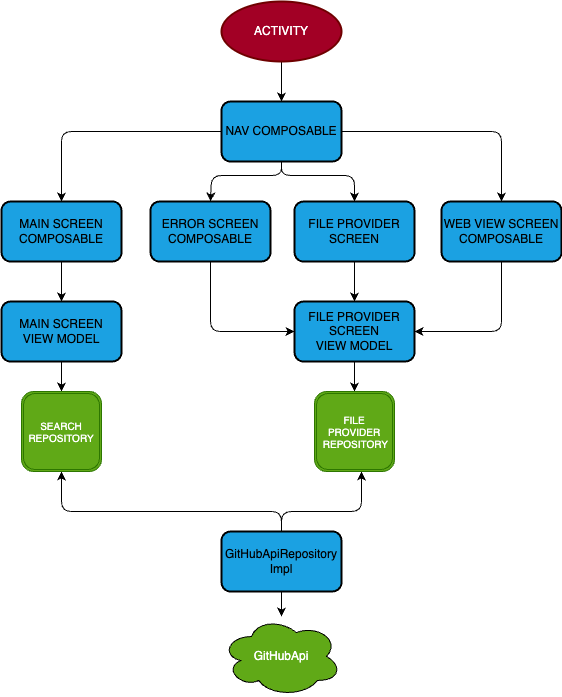

The diagram above was exported from draw.io. Its source (the exported page's mxGraphModel, read from the mxfile embedded in the PNG):
<mxGraphModel dx="650" dy="832" grid="0" gridSize="10" guides="1" tooltips="1" connect="1" arrows="1" fold="1" page="1" pageScale="1" pageWidth="583" pageHeight="827" background="#FFFFFF" math="0" shadow="0">
  <root>
    <mxCell id="0" />
    <mxCell id="1" parent="0" />
    <mxCell id="4" style="edgeStyle=none;html=1;exitX=0;exitY=0.5;exitDx=0;exitDy=0;entryX=0.5;entryY=0;entryDx=0;entryDy=0;fontSize=12;" parent="1" source="6" target="8" edge="1">
      <mxGeometry relative="1" as="geometry">
        <Array as="points">
          <mxPoint x="72" y="196" />
        </Array>
      </mxGeometry>
    </mxCell>
    <mxCell id="5" style="edgeStyle=none;html=1;exitX=1;exitY=0.5;exitDx=0;exitDy=0;fontSize=10;entryX=0.5;entryY=0;entryDx=0;entryDy=0;" parent="1" source="6" target="14" edge="1">
      <mxGeometry relative="1" as="geometry">
        <mxPoint x="532.0000000000002" y="195.52631578947376" as="targetPoint" />
        <Array as="points">
          <mxPoint x="512" y="196" />
        </Array>
      </mxGeometry>
    </mxCell>
    <mxCell id="28" style="edgeStyle=none;html=1;exitX=0.5;exitY=1;exitDx=0;exitDy=0;entryX=0.5;entryY=0;entryDx=0;entryDy=0;" parent="1" source="6" target="12" edge="1">
      <mxGeometry relative="1" as="geometry">
        <Array as="points">
          <mxPoint x="292" y="240" />
          <mxPoint x="222" y="240" />
        </Array>
      </mxGeometry>
    </mxCell>
    <mxCell id="29" style="edgeStyle=none;html=1;exitX=0.5;exitY=1;exitDx=0;exitDy=0;entryX=0.5;entryY=0;entryDx=0;entryDy=0;" parent="1" source="6" target="23" edge="1">
      <mxGeometry relative="1" as="geometry">
        <Array as="points">
          <mxPoint x="292" y="240" />
          <mxPoint x="365" y="240" />
        </Array>
      </mxGeometry>
    </mxCell>
    <mxCell id="6" value="NAV COMPOSABLE" style="rounded=1;whiteSpace=wrap;html=1;strokeWidth=2;fillWeight=4;hachureGap=8;hachureAngle=45;fillColor=#1ba1e2;shadow=0;fillStyle=solid;strokeColor=default;" parent="1" vertex="1">
      <mxGeometry x="232" y="166" width="120" height="60" as="geometry" />
    </mxCell>
    <mxCell id="7" style="edgeStyle=none;html=1;exitX=0.5;exitY=1;exitDx=0;exitDy=0;entryX=0.5;entryY=0;entryDx=0;entryDy=0;fontSize=12;" parent="1" source="8" target="16" edge="1">
      <mxGeometry relative="1" as="geometry" />
    </mxCell>
    <mxCell id="8" value="MAIN SCREEN COMPOSABLE" style="rounded=1;whiteSpace=wrap;html=1;strokeWidth=2;fillWeight=4;hachureGap=8;hachureAngle=45;fillColor=#1ba1e2;shadow=0;fillStyle=solid;strokeColor=default;" parent="1" vertex="1">
      <mxGeometry x="12" y="266" width="120" height="60" as="geometry" />
    </mxCell>
    <mxCell id="9" style="edgeStyle=none;html=1;exitX=0.5;exitY=1;exitDx=0;exitDy=0;entryX=0.5;entryY=0;entryDx=0;entryDy=0;fontSize=12;" parent="1" source="10" target="6" edge="1">
      <mxGeometry relative="1" as="geometry" />
    </mxCell>
    <mxCell id="10" value="ACTIVITY" style="ellipse;whiteSpace=wrap;html=1;strokeWidth=2;fillWeight=2;hachureGap=8;fillColor=#a20025;fillStyle=solid;shadow=0;strokeColor=#6F0000;fontColor=#ffffff;" parent="1" vertex="1">
      <mxGeometry x="232" y="66" width="120" height="60" as="geometry" />
    </mxCell>
    <mxCell id="11" style="edgeStyle=none;html=1;exitX=0.5;exitY=1;exitDx=0;exitDy=0;entryX=0;entryY=0.5;entryDx=0;entryDy=0;fontSize=10;" parent="1" source="12" target="25" edge="1">
      <mxGeometry relative="1" as="geometry">
        <Array as="points">
          <mxPoint x="221" y="396" />
        </Array>
      </mxGeometry>
    </mxCell>
    <mxCell id="12" value="ERROR SCREEN COMPOSABLE" style="rounded=1;whiteSpace=wrap;html=1;strokeWidth=2;fillWeight=4;hachureGap=8;hachureAngle=45;fillColor=#1ba1e2;shadow=0;fillStyle=solid;strokeColor=default;" parent="1" vertex="1">
      <mxGeometry x="161" y="266" width="120" height="60" as="geometry" />
    </mxCell>
    <mxCell id="13" style="edgeStyle=none;html=1;exitX=0.5;exitY=1;exitDx=0;exitDy=0;entryX=1;entryY=0.5;entryDx=0;entryDy=0;fontSize=10;" parent="1" source="14" target="25" edge="1">
      <mxGeometry relative="1" as="geometry">
        <Array as="points">
          <mxPoint x="512" y="396" />
        </Array>
      </mxGeometry>
    </mxCell>
    <mxCell id="14" value="WEB VIEW SCREEN COMPOSABLE" style="rounded=1;whiteSpace=wrap;html=1;strokeWidth=2;fillWeight=4;hachureGap=8;hachureAngle=45;fillColor=#1ba1e2;shadow=0;fillStyle=solid;strokeColor=default;" parent="1" vertex="1">
      <mxGeometry x="452" y="266" width="120" height="60" as="geometry" />
    </mxCell>
    <mxCell id="15" style="edgeStyle=none;html=1;exitX=0.5;exitY=1;exitDx=0;exitDy=0;entryX=0.5;entryY=0;entryDx=0;entryDy=0;fontSize=10;" parent="1" source="16" target="26" edge="1">
      <mxGeometry relative="1" as="geometry" />
    </mxCell>
    <mxCell id="16" value="MAIN SCREEN&lt;br&gt;VIEW MODEL" style="rounded=1;whiteSpace=wrap;html=1;strokeWidth=2;fillWeight=4;hachureGap=8;hachureAngle=45;fillColor=#1ba1e2;shadow=0;glass=0;fillStyle=solid;strokeColor=default;" parent="1" vertex="1">
      <mxGeometry x="12" y="366" width="120" height="60" as="geometry" />
    </mxCell>
    <mxCell id="17" style="edgeStyle=none;html=1;exitX=0.5;exitY=1;exitDx=0;exitDy=0;fontSize=12;" parent="1" source="20" target="21" edge="1">
      <mxGeometry relative="1" as="geometry" />
    </mxCell>
    <mxCell id="18" style="edgeStyle=none;html=1;exitX=0.5;exitY=0;exitDx=0;exitDy=0;entryX=0.5;entryY=1;entryDx=0;entryDy=0;fontSize=10;" parent="1" edge="1">
      <mxGeometry relative="1" as="geometry">
        <Array as="points">
          <mxPoint x="292" y="576" />
          <mxPoint x="372" y="576" />
        </Array>
        <mxPoint x="292" y="596" as="sourcePoint" />
        <mxPoint x="372" y="536" as="targetPoint" />
      </mxGeometry>
    </mxCell>
    <mxCell id="19" style="edgeStyle=none;html=1;exitX=0.5;exitY=0;exitDx=0;exitDy=0;entryX=0.5;entryY=1;entryDx=0;entryDy=0;fontSize=10;" parent="1" source="20" target="26" edge="1">
      <mxGeometry relative="1" as="geometry">
        <Array as="points">
          <mxPoint x="292" y="576" />
          <mxPoint x="72" y="576" />
        </Array>
      </mxGeometry>
    </mxCell>
    <mxCell id="20" value="&lt;span style=&quot;font-size: 12px;&quot;&gt;GitHubApiRepository&lt;br&gt;Impl&lt;br&gt;&lt;/span&gt;" style="rounded=1;whiteSpace=wrap;html=1;strokeWidth=2;fillWeight=4;hachureGap=8;hachureAngle=45;fillColor=#1ba1e2;shadow=0;glass=0;fillStyle=solid;strokeColor=default;fontSize=10;" parent="1" vertex="1">
      <mxGeometry x="232" y="596" width="120" height="60" as="geometry" />
    </mxCell>
    <mxCell id="21" value="GitHubApi" style="ellipse;shape=cloud;whiteSpace=wrap;html=1;rounded=1;shadow=0;glass=0;fillStyle=solid;strokeColor=default;fontSize=12;fillColor=#60a917;fontColor=#ffffff;" parent="1" vertex="1">
      <mxGeometry x="232" y="681" width="120" height="80" as="geometry" />
    </mxCell>
    <mxCell id="22" style="edgeStyle=none;html=1;exitX=0.5;exitY=1;exitDx=0;exitDy=0;entryX=0.5;entryY=0;entryDx=0;entryDy=0;fontSize=10;" parent="1" source="23" target="25" edge="1">
      <mxGeometry relative="1" as="geometry" />
    </mxCell>
    <mxCell id="23" value="FILE PROVIDER&lt;br&gt;SCREEN" style="rounded=1;whiteSpace=wrap;html=1;strokeWidth=2;fillWeight=4;hachureGap=8;hachureAngle=45;fillColor=#1ba1e2;shadow=0;fillStyle=solid;strokeColor=default;" parent="1" vertex="1">
      <mxGeometry x="305" y="266" width="120" height="60" as="geometry" />
    </mxCell>
    <mxCell id="24" style="edgeStyle=none;html=1;exitX=0.5;exitY=1;exitDx=0;exitDy=0;fontSize=10;" parent="1" source="25" target="27" edge="1">
      <mxGeometry relative="1" as="geometry" />
    </mxCell>
    <mxCell id="25" value="FILE PROVIDER SCREEN&lt;br&gt;VIEW MODEL" style="rounded=1;whiteSpace=wrap;html=1;strokeWidth=2;fillWeight=4;hachureGap=8;hachureAngle=45;fillColor=#1ba1e2;shadow=0;glass=0;fillStyle=solid;strokeColor=default;" parent="1" vertex="1">
      <mxGeometry x="305" y="366" width="120" height="60" as="geometry" />
    </mxCell>
    <mxCell id="26" value="SEARCH REPOSITORY" style="shape=ext;double=1;whiteSpace=wrap;html=1;aspect=fixed;rounded=1;shadow=0;glass=0;fillStyle=solid;strokeColor=#2D7600;fontSize=10;fillColor=#60a917;fontColor=#ffffff;" parent="1" vertex="1">
      <mxGeometry x="32" y="456" width="80" height="80" as="geometry" />
    </mxCell>
    <mxCell id="27" value="FILE PROVIDER&lt;br&gt;&amp;nbsp;REPOSITORY" style="shape=ext;double=1;whiteSpace=wrap;html=1;aspect=fixed;rounded=1;shadow=0;glass=0;fillStyle=solid;strokeColor=#2D7600;fontSize=10;fillColor=#60a917;fontColor=#ffffff;" parent="1" vertex="1">
      <mxGeometry x="325" y="456" width="80" height="80" as="geometry" />
    </mxCell>
  </root>
</mxGraphModel>